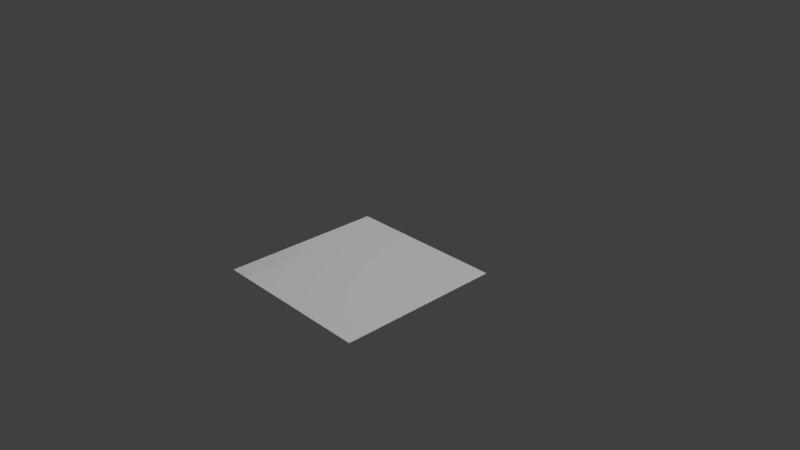 # Source: sharkold.blend  (saved by Blender 2.79.0; exported with 4.5.12 LTS)
import bpy
from mathutils import Matrix  # noqa: F401  (used for matrix-valued properties, if any)

bpy.ops.wm.read_factory_settings(use_empty=True)
scene = bpy.context.scene
scene.name = 'Scene'

# ---- collections
col_collection_1 = bpy.data.collections.new('Collection 1'); scene.collection.children.link(col_collection_1)

# ---- materials (node trees are filled in below, after node groups)
mat_screenshot__41 = bpy.data.materials.new('Screenshot (41)')
mat_screenshot__41.alpha_threshold = 0.0
mat_screenshot__41.roughness = 0.5
mat_screenshot__41.specular_intensity = 0.0

# ---- material node trees

# ---- world
world_world = bpy.data.worlds.new('World'); scene.world = world_world
world_world.color = (0.05088, 0.05088, 0.05088)
world_world.use_sun_shadow = False
world_world.sun_shadow_jitter_overblur = 0.0
world_world.cycles.sampling_method = 'MANUAL'

# ---- cameras
cam_camera = bpy.data.cameras.new('Camera')
cam_camera.clip_end = 100.0
cam_camera.lens = 35.0
cam_camera.sensor_width = 32.0
cam_camera.sensor_height = 18.0
cam_camera.ortho_scale = 7.314
cam_camera.dof.focus_distance = 0.0

# ---- lights
light_hemi = bpy.data.lights.new('Hemi', 'SUN')
light_hemi.transmission_factor = 0.0
light_hemi.angle = 0.1993
light_hemi.energy = 1.0
light_hemi.shadow_buffer_clip_start = 0.5
light_hemi.shadow_soft_size = 0.1
light_hemi.shadow_cascade_max_distance = 1000.0
light_lamp = bpy.data.lights.new('Lamp', 'POINT')
light_lamp.transmission_factor = 0.0
light_lamp.cutoff_distance = 30.0
light_lamp.energy = 100.0
light_lamp.shadow_buffer_clip_start = 1.001
light_lamp.shadow_soft_size = 0.1
light_lamp.shadow_maximum_resolution = 0.006
light_lamp.use_absolute_resolution = True

# ---- meshes
me_cube_002 = bpy.data.meshes.new('Cube.002')
me_cube_002.from_pydata([(-0.4867, 3.228, 0.7942), (-0.4867, 3.228, 1.596), (-1.81, 5.544, -0.9767), (-1.81, 5.544, 0.9014), (0.3146, 3.226, 0.7942), (0.3146, 3.226, 1.596), (-0.07493, 5.541, -0.9767), (-0.07493, 5.541, 0.9014), (-1.893, 4.032, -0.4007), (-1.893, 4.032, 3.119), (0.1072, 4.029, -0.4007), (0.1072, 4.029, 3.119), (-1.893, 4.76, 2.761), (0.1072, 4.756, -1.876), (-1.893, 4.76, -1.876), (0.1072, 4.756, 2.761), (-1.893, 3.665, -0.7621), (0.1072, 3.661, 2.828), (-1.893, 3.665, 2.828), (0.1072, 3.661, -0.7621), (-1.893, 3.479, -0.6559), (0.1072, 3.475, 2.534), (-1.893, 3.479, 2.534), (0.1072, 3.475, -0.6559), (-1.485, 3.355, -0.2508), (0.07367, 3.352, 2.187), (-1.485, 3.355, 2.187), (0.07367, 3.352, -0.2508), (-1.563, 3.208, 1.245), (-3.112, 5.544, 0.1423), (-0.07493, 5.541, 0.1423), (0.3146, 3.206, 1.245), (0.1072, 4.029, 1.61), (-3.393, 4.032, 1.61), (0.1072, 4.756, 1.252), (-3.393, 4.76, 1.252), (-3.393, 3.665, 1.257), (0.1072, 3.661, 1.257), (-3.393, 3.479, 1.139), (0.1072, 3.475, 1.139), (-2.985, 3.355, 1.12), (0.07367, 3.352, 1.12), (-1.893, 5.145, 1.941), (0.1072, 5.141, -1.542), (-1.893, 5.145, -1.542), (0.1072, 5.141, 1.941), (0.1072, 5.141, 0.6309), (-3.393, 5.145, 0.6309), (-1.893, 4.301, -2.192), (0.1072, 4.297, 3.178), (-1.893, 4.301, 3.178), (0.1072, 4.297, -2.192), (-3.393, 4.301, 1.478), (0.1072, 4.297, 1.478), (-1.893, 3.958, 3.06), (0.1072, 3.955, -0.4974), (-1.893, 3.958, -0.4974), (0.1072, 3.955, 3.06), (0.1072, 3.955, 1.539), (-3.393, 3.958, 1.539), (-1.893, 3.975, -0.8631), (0.1072, 4.172, 3.225), (0.1072, 4.172, 1.54), (-1.893, 4.176, 3.225), (0.1072, 3.971, -0.8631), (-3.393, 4.176, 1.54), (-1.893, 4.236, 3.217), (0.1072, 4.016, -2.091), (-3.393, 4.236, 1.51), (-1.893, 4.019, -2.091), (0.1072, 4.232, 3.217), (0.1072, 4.232, 1.51), (-1.108, 3.779, -1.983), (-1.108, 3.754, -1.488), (0.008138, 3.752, -1.488), (0.008138, 3.777, -1.983), (-3.112, 5.544, -0.3457), (-0.07493, 5.541, -0.3457), (0.3146, 3.216, 1.02), (0.1072, 4.029, 0.6047), (-3.393, 4.032, 0.6047), (0.1072, 4.756, -0.2639), (-3.393, 4.76, -0.2639), (-3.393, 3.665, 0.2475), (0.1072, 3.661, 0.2475), (-3.393, 3.479, 0.2413), (0.1072, 3.475, 0.2413), (-2.985, 3.355, 0.4347), (0.07367, 3.352, 0.4347), (-1.563, 3.218, 1.02), (-3.393, 5.145, -0.4556), (0.1072, 5.141, -0.4556), (0.1072, 4.297, -0.3573), (-3.393, 4.301, -0.3573), (-3.393, 3.958, 0.5208), (0.1072, 3.955, 0.5208), (-3.393, 4.075, 0.3382), (0.1072, 4.072, 0.3382), (0.1072, 4.124, -0.2906), (-3.393, 4.127, -0.2906), (-1.893, 4.724, 2.793), (0.1072, 4.72, -1.922), (-3.393, 4.724, 1.27), (-1.893, 4.724, -1.922), (0.1072, 4.72, 2.793), (0.1072, 4.72, 1.27), (0.1072, 4.72, -0.2713), (-3.393, 4.724, -0.2713), (0.06582, 4.72, 2.793), (0.06582, 4.297, 3.178), (-1.638, 4.301, 3.178), (-1.638, 4.724, 2.793), (0.07609, 4.795, 5.039), (0.07609, 4.686, 5.039), (-1.013, 4.689, 5.039), (-1.013, 4.798, 5.039), (0.07236, 4.75, 4.223), (0.07236, 4.494, 4.61), (-1.016, 4.753, 4.223), (-1.016, 4.498, 4.61), (0.06928, 4.367, 3.9), (-1.635, 4.371, 3.9), (0.06928, 4.711, 3.549), (-1.635, 4.715, 3.549), (-1.893, 4.512, -2.082), (0.1072, 4.509, 2.985), (0.1072, 4.509, 1.374), (0.1072, 4.509, -0.3143), (-1.893, 4.512, 2.985), (0.1072, 4.509, -2.082), (-3.393, 4.512, 1.374), (-3.393, 4.512, -0.3143), (0.06582, 4.509, 2.985), (-1.638, 4.512, 2.985), (0.1085, 4.739, 5.101), (-0.9803, 4.742, 5.101), (-1.016, 4.634, 4.416), (0.07236, 4.631, 4.416), (0.06928, 4.556, 3.724), (-1.635, 4.56, 3.724), (-1.893, 5.298, 1.492), (0.1072, 5.295, -1.361), (-3.393, 5.298, 0.384), (-1.893, 5.298, -1.361), (0.1072, 5.295, 1.492), (0.1072, 5.295, 0.384), (0.1072, 5.295, -0.468), (-3.393, 5.298, -0.468), (-1.893, 5.175, -1.499), (0.1072, 5.171, 1.833), (0.1072, 5.171, 0.5829), (0.1072, 5.171, -0.458), (-1.893, 5.175, 1.833), (0.1072, 5.171, -1.499), (-3.393, 5.175, 0.5829), (-3.393, 5.175, -0.458), (-1.263, 5.175, 1.833), (-1.263, 5.298, 1.492), (0.2654, 5.295, 1.492), (0.2654, 5.171, 1.833), (-1.254, 5.327, 2.104), (-1.254, 5.373, 2.011), (0.2748, 5.369, 2.011), (0.2748, 5.323, 2.104), (0.2717, 5.272, 2.084), (-1.257, 5.275, 2.084), (-1.257, 5.33, 1.842), (0.2717, 5.326, 1.842), (-1.26, 5.222, 1.986), (0.2683, 5.301, 1.654), (0.2683, 5.219, 1.986), (-1.26, 5.305, 1.654), (-1.893, 5.328, 1.409), (0.1072, 5.324, -1.333), (-3.393, 5.328, 0.3367), (-3.393, 5.328, -0.4704), (-1.893, 5.328, -1.333), (0.1072, 5.324, 1.409), (0.1072, 5.324, 0.3367), (0.1072, 5.324, -0.4704), (0.1072, 5.171, -1.499), (0.1072, 5.295, -1.361), (-1.893, 5.328, -1.333), (-1.893, 5.298, -1.361), (-1.893, 5.175, -1.499), (0.1072, 5.324, -1.333), (0.1072, 5.171, -1.499), (0.1072, 5.295, -1.361), (-1.893, 5.328, -1.333), (-1.893, 5.298, -1.361), (-1.893, 5.175, -1.499), (0.1072, 5.324, -1.333), (0.1802, 5.171, -1.499), (0.1802, 5.295, -1.361), (-1.163, 5.328, -1.333), (-1.163, 5.298, -1.361), (-1.163, 5.175, -1.499), (0.1802, 5.324, -1.333), (0.1862, 5.31, -1.913), (0.1862, 5.309, -1.895), (-1.158, 5.34, -1.866), (-1.158, 5.313, -1.895), (-1.158, 5.314, -1.913), (0.1862, 5.337, -1.866), (0.1823, 5.315, -1.565), (-1.161, 5.318, -1.565), (-1.161, 5.213, -1.69), (0.1823, 5.209, -1.69), (-1.161, 5.303, -1.548), (0.1823, 5.3, -1.548), (0.1842, 5.316, -1.731), (-1.159, 5.254, -1.824), (0.1842, 5.304, -1.721), (-1.159, 5.32, -1.731), (0.1842, 5.251, -1.824), (-1.159, 5.308, -1.721), (-1.893, 4.338, -2.173), (0.1072, 4.334, 3.144), (0.1072, 4.334, 1.46), (0.1072, 4.334, -0.3498), (0.06582, 4.334, 3.144), (0.08178, 4.695, 5.05), (0.07236, 4.518, 4.576), (0.06928, 4.4, 3.869), (-1.893, 4.338, 3.144), (0.1072, 4.334, -2.173), (-3.393, 4.338, 1.46), (-3.393, 4.338, -0.3498), (-1.638, 4.338, 3.144), (-1.007, 4.699, 5.05), (-1.016, 4.522, 4.576), (-1.635, 4.404, 3.869), (-1.893, 4.68, 2.833), (0.1072, 4.676, -1.956), (-3.393, 4.68, 1.291), (-3.393, 4.68, -0.2802), (-1.638, 4.68, 2.833), (-1.006, 4.787, 5.052), (-1.016, 4.729, 4.263), (-1.635, 4.682, 3.586), (-1.893, 4.68, -1.956), (0.1072, 4.676, 2.833), (0.1072, 4.676, 1.291), (0.1072, 4.676, -0.2802), (0.06582, 4.676, 2.833), (0.08287, 4.783, 5.052), (0.07236, 4.725, 4.263), (0.06928, 4.679, 3.586), (-1.311, 4.68, -1.956), (-1.311, 4.512, -2.082), (0.1271, 4.334, -2.173), (0.1271, 4.509, -2.082), (-1.311, 4.338, -2.173), (0.1271, 4.676, -1.956), (-1.297, 4.75, -4.2), (-1.297, 4.689, -4.251), (0.1406, 4.626, -4.124), (0.1406, 4.685, -4.251), (-1.297, 4.629, -4.124), (0.1406, 4.746, -4.2), (0.1313, 4.564, -2.762), (0.1313, 4.685, -2.728), (-1.307, 4.568, -2.762), (-1.307, 4.408, -2.899), (0.1313, 4.405, -2.899), (-1.307, 4.689, -2.728), (0.136, 4.624, -3.501), (-1.302, 4.628, -3.501), (0.136, 4.495, -3.599), (0.136, 4.689, -3.424), (-1.302, 4.499, -3.599), (-1.302, 4.693, -3.424), (-2.037, 5.828, 0.1512), (-1.81, 5.828, 0.1318), (-0.07493, 5.825, 0.1318), (-1.81, 5.828, 0.1752), (-0.07493, 5.825, 0.1752), (-0.07493, 5.825, 0.1512), (-1.822, 5.828, 0.1423), (-0.07493, 5.825, 0.1423), (-0.9266, 6.242, 3.977), (0.1078, 6.24, 3.977), (-0.9266, 6.32, 4.016), (0.1078, 6.318, 4.016), (-1.769, 5.883, 3.111), (-1.857, 6.129, 2.748), (-0.1222, 6.126, 2.748), (-0.03393, 5.88, 3.111), (-1.794, 5.925, 1.18), (-0.05898, 5.922, 1.18), (-0.05898, 5.641, 1.798), (-1.794, 5.644, 1.798), (-1.783, 5.728, 2.349), (-1.783, 6.001, 1.872), (-0.04797, 5.998, 1.872), (-0.04797, 5.724, 2.349), (0.1827, 5.997, -2.579), (-0.7428, 5.999, -2.579), (-0.7428, 6.03, -2.481), (0.1827, 6.029, -2.481), (-1.79, 5.862, -0.6979), (-1.79, 5.691, -1.812), (-0.0549, 5.859, -0.6979), (-0.0549, 5.688, -1.812), (-1.773, 5.925, -1.526), (-0.0376, 5.922, -1.526), (-1.773, 5.813, -2.347), (-0.0376, 5.81, -2.347), (-2.387, 5.727, -0.2622), (-3.112, 5.727, -0.02536), (-0.07493, 5.724, 0.1423), (-0.07493, 5.724, 0.4333), (-0.07493, 5.724, -0.02536), (-0.07493, 5.724, -0.2622), (-2.387, 5.727, 0.4333), (-3.112, 5.727, 0.1423), (0.1078, 6.29, 4.002), (-1.271, 6.292, 4.002), (-0.09085, 6.039, 2.877), (-2.403, 6.042, 2.877), (-2.372, 5.825, 1.4), (-0.05898, 5.822, 1.4), (-2.361, 5.904, 2.042), (-0.04797, 5.901, 2.042), (-1.051, 6.019, -2.516), (0.1827, 6.017, -2.516), (-0.0549, 5.798, -1.094), (-2.367, 5.801, -1.094), (-0.0376, 5.882, -1.818), (-2.35, 5.885, -1.818), (-2.387, 5.636, -0.6194), (-0.07493, 5.633, 0.6673), (-3.112, 5.636, 0.1423), (0.1078, 6.265, 3.989), (-0.06239, 5.959, 2.994), (-0.05898, 5.731, 1.599), (-0.04797, 5.813, 2.195), (-1.051, 6.009, -2.547), (-2.367, 5.746, -1.453), (-2.35, 5.849, -2.082), (-3.112, 5.636, -0.1855), (-0.07493, 5.633, 0.1423), (-0.07493, 5.633, -0.1855), (-0.07493, 5.633, -0.6194), (-2.387, 5.636, 0.6673), (-1.271, 6.267, 3.989), (-2.375, 5.963, 2.994), (-2.372, 5.734, 1.599), (-2.361, 5.816, 2.195), (0.1827, 6.007, -2.547), (-0.0549, 5.743, -1.453), (-0.0376, 5.846, -2.082)], [], [(174, 172, 3, 29), (310, 312, 277, 279), (41, 25, 5, 31), (31, 5, 1, 28), (24, 27, 4, 0), (25, 26, 1, 5), (61, 63, 9, 11), (60, 64, 10, 8), (62, 61, 11, 32), (59, 54, 9, 33), (46, 45, 15, 34), (44, 43, 13, 14), (45, 42, 12, 15), (102, 100, 12, 35), (38, 22, 18, 36), (57, 54, 18, 17), (56, 55, 19, 16), (58, 57, 17, 37), (40, 26, 22, 38), (17, 18, 22, 21), (16, 19, 23, 20), (37, 17, 21, 39), (28, 1, 26, 40), (21, 22, 26, 25), (20, 23, 27, 24), (39, 21, 25, 41), (86, 39, 41, 88), (89, 28, 40, 87), (84, 37, 39, 86), (87, 40, 38, 85), (95, 58, 37, 84), (85, 38, 36, 83), (107, 102, 35, 82), (91, 46, 34, 81), (94, 59, 33, 80), (97, 62, 32, 79), (78, 31, 28, 89), (88, 41, 31, 78), (311, 310, 279, 276), (175, 174, 29, 76), (82, 35, 47, 90), (151, 150, 46, 91), (149, 152, 42, 45), (148, 153, 43, 44), (150, 149, 45, 46), (35, 12, 42, 47), (219, 218, 53, 92), (99, 68, 52, 93), (68, 66, 50, 52), (218, 217, 49, 53), (216, 225, 51, 48), (104, 100, 111, 108), (83, 36, 59, 94), (79, 32, 58, 95), (32, 11, 57, 58), (8, 10, 55, 56), (11, 9, 54, 57), (36, 18, 54, 59), (33, 9, 63, 65), (80, 33, 65, 96), (98, 71, 62, 97), (71, 70, 61, 62), (69, 67, 75, 72), (70, 66, 63, 61), (49, 50, 66, 70), (48, 51, 67, 69), (53, 49, 70, 71), (92, 53, 71, 98), (65, 63, 66, 68), (96, 65, 68, 99), (72, 75, 74, 73), (67, 64, 74, 75), (60, 69, 72, 73), (64, 60, 73, 74), (60, 96, 99, 69), (51, 92, 98, 67), (67, 98, 97, 64), (8, 80, 96, 60), (10, 79, 95, 55), (16, 83, 94, 56), (69, 99, 93, 48), (225, 219, 92, 51), (153, 151, 91, 43), (14, 82, 90, 44), (176, 175, 76, 2), (308, 309, 272, 273), (27, 88, 78, 4), (4, 78, 89, 0), (64, 97, 79, 10), (56, 94, 80, 8), (43, 91, 81, 13), (103, 107, 82, 14), (20, 85, 83, 16), (55, 95, 84, 19), (24, 87, 85, 20), (19, 84, 86, 23), (0, 89, 87, 24), (23, 86, 88, 27), (240, 235, 107, 103), (13, 81, 106, 101), (15, 12, 100, 104), (14, 13, 101, 103), (34, 15, 104, 105), (81, 34, 105, 106), (235, 234, 102, 107), (234, 232, 100, 102), (246, 116, 112, 245), (50, 49, 109, 110), (224, 50, 110, 228), (241, 104, 108, 244), (221, 229, 114, 113), (116, 118, 115, 112), (119, 117, 113, 114), (230, 119, 114, 229), (231, 121, 119, 230), (121, 120, 117, 119), (122, 123, 118, 116), (247, 122, 116, 246), (244, 108, 122, 247), (108, 111, 123, 122), (110, 109, 120, 121), (228, 110, 121, 231), (236, 133, 139, 239), (220, 132, 138, 223), (223, 138, 137, 222), (239, 139, 136, 238), (238, 136, 135, 237), (245, 237, 135, 134), (217, 125, 132, 220), (232, 128, 133, 236), (222, 137, 134, 221), (226, 224, 128, 130), (227, 226, 130, 131), (216, 227, 131, 124), (233, 243, 127, 129), (124, 240, 248, 249), (242, 241, 125, 126), (243, 242, 126, 127), (148, 155, 147, 143), (173, 179, 146, 141), (178, 177, 144, 145), (148, 143, 183, 184), (177, 172, 140, 144), (179, 178, 145, 146), (155, 154, 142, 147), (154, 152, 140, 142), (47, 42, 152, 154), (90, 47, 154, 155), (44, 90, 155, 148), (141, 146, 151, 153), (145, 144, 149, 150), (181, 180, 186, 187), (140, 152, 156, 157), (146, 145, 150, 151), (165, 164, 163, 160), (144, 140, 157, 158), (152, 149, 159, 156), (149, 144, 158, 159), (162, 161, 160, 163), (167, 166, 161, 162), (164, 167, 162, 163), (166, 165, 160, 161), (171, 168, 165, 166), (170, 169, 167, 164), (169, 171, 166, 167), (168, 170, 164, 165), (156, 159, 170, 168), (158, 157, 171, 169), (159, 158, 169, 170), (157, 156, 168, 171), (77, 30, 178, 179), (7, 3, 172, 177), (2, 6, 173, 176), (30, 7, 177, 178), (6, 77, 179, 173), (143, 147, 175, 176), (147, 142, 174, 175), (142, 140, 172, 174), (153, 148, 184, 180), (143, 176, 182, 183), (141, 153, 180, 181), (173, 141, 181, 185), (176, 173, 185, 182), (191, 187, 193, 197), (182, 185, 191, 188), (180, 184, 190, 186), (183, 182, 188, 189), (185, 181, 187, 191), (184, 183, 189, 190), (213, 210, 203, 200), (190, 189, 195, 196), (187, 186, 192, 193), (188, 191, 197, 194), (186, 190, 196, 192), (189, 188, 194, 195), (200, 203, 199, 198, 202, 201), (214, 211, 202, 198), (215, 213, 200, 201), (210, 212, 199, 203), (211, 215, 201, 202), (212, 214, 198, 199), (193, 192, 207, 209), (196, 195, 208, 206), (197, 193, 209, 204), (195, 194, 205, 208), (192, 196, 206, 207), (194, 197, 204, 205), (209, 207, 214, 212), (206, 208, 215, 211), (204, 209, 212, 210), (208, 205, 213, 215), (207, 206, 211, 214), (205, 204, 210, 213), (48, 93, 227, 216), (93, 52, 226, 227), (52, 50, 224, 226), (117, 222, 221, 113), (49, 217, 220, 109), (120, 223, 222, 117), (109, 220, 223, 120), (133, 228, 231, 139), (139, 231, 230, 136), (136, 230, 229, 135), (134, 135, 229, 221), (128, 224, 228, 133), (129, 127, 219, 225), (240, 233, 253, 248), (126, 125, 217, 218), (127, 126, 218, 219), (106, 105, 242, 243), (105, 104, 241, 242), (103, 101, 233, 240), (101, 106, 243, 233), (100, 232, 236, 111), (112, 115, 237, 245), (118, 238, 237, 115), (123, 239, 238, 118), (111, 236, 239, 123), (132, 244, 247, 138), (138, 247, 246, 137), (125, 241, 244, 132), (137, 246, 245, 134), (130, 128, 232, 234), (131, 130, 234, 235), (124, 131, 235, 240), (270, 267, 255, 258), (269, 266, 257, 259), (233, 129, 251, 253), (216, 124, 249, 252), (129, 225, 250, 251), (225, 216, 252, 250), (254, 259, 257, 255), (255, 257, 256, 258), (266, 268, 256, 257), (271, 269, 259, 254), (268, 270, 258, 256), (267, 271, 254, 255), (249, 248, 265, 262), (250, 252, 263, 264), (248, 253, 261, 265), (251, 250, 264, 260), (253, 251, 260, 261), (252, 249, 262, 263), (262, 265, 271, 267), (264, 263, 270, 268), (265, 261, 269, 271), (260, 264, 268, 266), (261, 260, 266, 269), (263, 262, 267, 270), (278, 275, 276, 279), (272, 278, 279, 277), (273, 272, 277, 274), (312, 313, 274, 277), (329, 304, 298, 324), (315, 314, 275, 278), (309, 315, 278, 272), (346, 284, 280, 345), (317, 316, 283, 282), (286, 285, 282, 283), (318, 286, 283, 316), (284, 287, 281, 280), (292, 295, 287, 284), (323, 294, 286, 318), (294, 293, 285, 286), (348, 292, 284, 346), (344, 3, 291, 347), (276, 275, 288, 289), (311, 276, 289, 321), (3, 7, 290, 291), (347, 291, 292, 348), (289, 288, 293, 294), (321, 289, 294, 323), (291, 290, 295, 292), (325, 324, 298, 299), (304, 305, 299, 298), (307, 306, 297, 296), (351, 307, 296, 349), (343, 6, 303, 350), (6, 2, 301, 303), (273, 274, 302, 300), (308, 273, 300, 327), (350, 303, 307, 351), (303, 301, 306, 307), (300, 302, 305, 304), (327, 300, 304, 329), (338, 327, 329, 339), (302, 326, 328, 305), (330, 308, 327, 338), (274, 313, 326, 302), (305, 328, 325, 299), (349, 337, 324, 325), (335, 321, 323, 336), (288, 320, 322, 293), (331, 311, 321, 335), (275, 314, 320, 288), (293, 322, 319, 285), (336, 323, 318, 334), (334, 318, 316, 333), (345, 333, 316, 317), (285, 319, 317, 282), (340, 332, 315, 309), (332, 344, 314, 315), (339, 329, 324, 337), (342, 343, 313, 312), (330, 340, 309, 308), (331, 341, 310, 311), (341, 342, 312, 310), (30, 77, 342, 341), (7, 30, 341, 331), (2, 76, 340, 330), (77, 6, 343, 342), (306, 339, 337, 297), (29, 3, 344, 332), (76, 29, 332, 340), (280, 281, 333, 345), (287, 334, 333, 281), (295, 336, 334, 287), (7, 331, 335, 290), (290, 335, 336, 295), (296, 297, 337, 349), (2, 330, 338, 301), (301, 338, 339, 306), (326, 350, 351, 328), (313, 343, 350, 326), (328, 351, 349, 325), (320, 347, 348, 322), (314, 344, 347, 320), (322, 348, 346, 319), (319, 346, 345, 317)])
me_cube_002.materials.append(None)
me_cube_002.use_remesh_preserve_volume = False
me_cube_002.use_remesh_preserve_attributes = False
me_cube_002.use_mirror_vertex_groups = False
me_cube_002.update()
me_screenshot__41 = bpy.data.meshes.new('Screenshot (41)')
me_screenshot__41.from_pydata([(-0.8971, -0.5, 0.0), (0.8971, -0.5, 0.0), (-0.8971, 0.5, 0.0), (0.8971, 0.5, 0.0)], [], [(0, 1, 3, 2)])
_uv = me_screenshot__41.uv_layers.new(name='UVMap')
_uv.uv.foreach_set('vector', [0.0, 0.0, 1.0, 0.0, 1.0, 1.0, 0.0, 1.0])
me_screenshot__41.materials.append(mat_screenshot__41)
me_screenshot__41.use_remesh_preserve_volume = False
me_screenshot__41.use_remesh_preserve_attributes = False
me_screenshot__41.use_mirror_vertex_groups = False
me_screenshot__41.update()
me_plane = bpy.data.meshes.new('Plane')
me_plane.from_pydata([(-1.0, -1.0, 0.0), (1.0, -1.0, 0.0), (-1.0, 1.0, 0.0), (1.0, 1.0, 0.0)], [], [(0, 1, 3, 2)])
me_plane.materials.append(None)
me_plane.use_remesh_preserve_volume = False
me_plane.use_remesh_preserve_attributes = False
me_plane.use_mirror_vertex_groups = False
me_plane.update()

# ---- objects
ob_hemi = bpy.data.objects.new('Hemi', light_hemi)
ob_cube = bpy.data.objects.new('Cube', me_cube_002)
ob_screenshot__41 = bpy.data.objects.new('Screenshot (41)', me_screenshot__41)
ob_plane = bpy.data.objects.new('Plane', me_plane)
ob_lamp = bpy.data.objects.new('Lamp', light_lamp)
ob_camera = bpy.data.objects.new('Camera', cam_camera)

# ---- transforms, parenting, visibility, modifiers, constraints
ob_hemi.location = (-1.745, -4.118, 4.163)
ob_hemi.lineart.crease_threshold = 0.0
ob_cube.location = (4.097, -3.972, 4.619)
ob_cube.scale = (0.03139, 0.3862, 0.06098)
ob_cube.lineart.crease_threshold = 0.0
_m = ob_cube.modifiers.new('Decimate', 'DECIMATE')
_m = ob_cube.modifiers.new('Mirror.001', 'MIRROR')
ob_screenshot__41.location = (-0.1876, -2.147, 4.697)
ob_screenshot__41.rotation_euler = (1.571, 0.0, 1.571)
ob_screenshot__41.lineart.crease_threshold = 0.0
ob_plane.location = (0.9801, -1.0, 0.5307)
ob_plane.scale = (1.0, 1.0, 6.621)
ob_plane.lineart.crease_threshold = 0.0
ob_lamp.location = (2.738, -0.03853, 5.904)
ob_lamp.rotation_euler = (0.6503, 0.05522, 1.866)
ob_lamp.lock_rotations_4d = False
ob_lamp.empty_display_type = 'ARROWS'
ob_lamp.color = (0.0, 0.0, 0.0, 0.0)
ob_lamp.lineart.crease_threshold = 0.0
ob_camera.location = (7.481, -6.508, 5.344)
ob_camera.rotation_euler = (1.109, 0.0, 0.8149)
ob_camera.lock_rotations_4d = False
ob_camera.empty_display_type = 'ARROWS'
ob_camera.color = (0.0, 0.0, 0.0, 0.0)
ob_camera.display_type = 'WIRE'
ob_camera.lineart.crease_threshold = 0.0

# ---- collection membership
col_collection_1.objects.link(ob_hemi)
col_collection_1.objects.link(ob_cube)
col_collection_1.objects.link(ob_screenshot__41)
col_collection_1.objects.link(ob_plane)
col_collection_1.objects.link(ob_lamp)
col_collection_1.objects.link(ob_camera)

# ---- scene / render settings (as saved in the file)
scene.camera = ob_camera
scene.frame_start = 1; scene.frame_end = 250; scene.frame_set(1)
scene.render.engine = 'CYCLES'
scene.render.resolution_percentage = 50
scene.render.dither_intensity = 0.0
scene.cycles.use_denoising = False
scene.cycles.samples = 128
scene.cycles.sampling_pattern = 'TABULATED_SOBOL'
scene.cycles.use_adaptive_sampling = False
scene.cycles.use_light_tree = False
scene.cycles.blur_glossy = 0.0
scene.cycles.sample_clamp_indirect = 0.0
scene.view_settings.view_transform = 'Standard'
bpy.context.view_layer.update()
